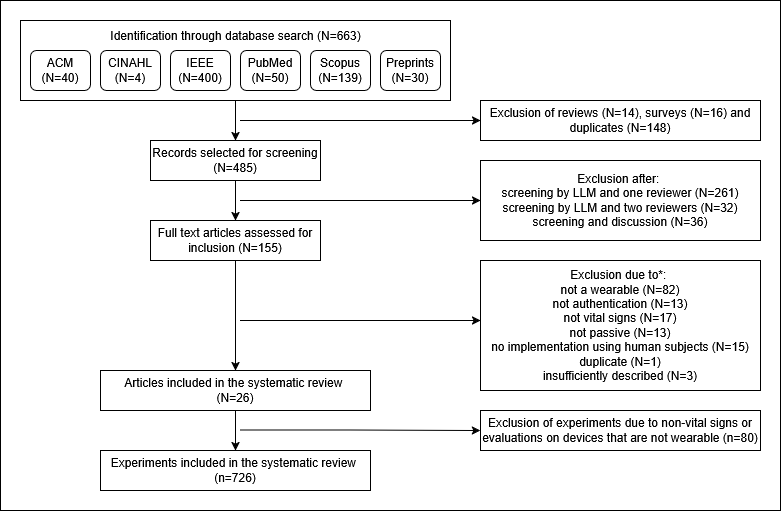

The diagram above was exported from draw.io. Its source (the exported page's mxGraphModel, read from the mxfile embedded in the PNG):
<mxGraphModel dx="1030" dy="535" grid="1" gridSize="10" guides="1" tooltips="1" connect="1" arrows="1" fold="1" page="1" pageScale="1" pageWidth="850" pageHeight="1100" math="0" shadow="0">
  <root>
    <mxCell id="0" />
    <mxCell id="1" parent="0" />
    <mxCell id="uJ651KJId7T33RMtpaoo-17" parent="1" style="rounded=0;whiteSpace=wrap;html=1;" value="" vertex="1">
      <mxGeometry height="510" width="780" x="220" as="geometry" />
    </mxCell>
    <mxCell id="uJ651KJId7T33RMtpaoo-12" edge="1" parent="1" source="btc2tLlygbzo3lY2Nmjr-8" style="edgeStyle=orthogonalEdgeStyle;rounded=0;orthogonalLoop=1;jettySize=auto;html=1;exitX=0.5;exitY=1;exitDx=0;exitDy=0;entryX=0.5;entryY=0;entryDx=0;entryDy=0;" target="btc2tLlygbzo3lY2Nmjr-14">
      <mxGeometry relative="1" as="geometry" />
    </mxCell>
    <mxCell id="btc2tLlygbzo3lY2Nmjr-8" parent="1" style="rounded=0;whiteSpace=wrap;html=1;" value="" vertex="1">
      <mxGeometry height="80" width="430" x="240" y="20" as="geometry" />
    </mxCell>
    <mxCell id="btc2tLlygbzo3lY2Nmjr-1" parent="1" style="rounded=1;whiteSpace=wrap;html=1;" value="&lt;div&gt;ACM&lt;/div&gt;&lt;div&gt;(N=40)&lt;/div&gt;" vertex="1">
      <mxGeometry height="40" width="60" x="250" y="50" as="geometry" />
    </mxCell>
    <mxCell id="btc2tLlygbzo3lY2Nmjr-2" parent="1" style="rounded=1;whiteSpace=wrap;html=1;" value="&lt;div&gt;CINAHL&lt;/div&gt;&lt;div&gt;(N=4)&lt;/div&gt;" vertex="1">
      <mxGeometry height="40" width="60" x="320" y="50" as="geometry" />
    </mxCell>
    <mxCell id="btc2tLlygbzo3lY2Nmjr-3" parent="1" style="rounded=1;whiteSpace=wrap;html=1;" value="&lt;div&gt;IEEE&lt;/div&gt;&lt;div&gt;(N=400)&lt;/div&gt;" vertex="1">
      <mxGeometry height="40" width="60" x="390" y="50" as="geometry" />
    </mxCell>
    <mxCell id="btc2tLlygbzo3lY2Nmjr-4" parent="1" style="rounded=1;whiteSpace=wrap;html=1;" value="&lt;div&gt;PubMed&lt;/div&gt;&lt;div&gt;(N=50)&lt;/div&gt;" vertex="1">
      <mxGeometry height="40" width="60" x="460" y="50" as="geometry" />
    </mxCell>
    <mxCell id="btc2tLlygbzo3lY2Nmjr-5" parent="1" style="rounded=1;whiteSpace=wrap;html=1;" value="Scopus (N=139)" vertex="1">
      <mxGeometry height="40" width="60" x="530" y="50" as="geometry" />
    </mxCell>
    <mxCell id="btc2tLlygbzo3lY2Nmjr-6" parent="1" style="rounded=1;whiteSpace=wrap;html=1;" value="Preprints (N=30)" vertex="1">
      <mxGeometry height="40" width="60" x="600" y="50" as="geometry" />
    </mxCell>
    <mxCell id="btc2tLlygbzo3lY2Nmjr-11" parent="1" style="text;html=1;align=center;verticalAlign=middle;resizable=0;points=[];autosize=1;strokeColor=none;fillColor=none;" value="Identification through database search (N=663)" vertex="1">
      <mxGeometry height="30" width="270" x="320" y="20" as="geometry" />
    </mxCell>
    <mxCell id="btc2tLlygbzo3lY2Nmjr-13" parent="1" style="rounded=0;whiteSpace=wrap;html=1;" value="Exclusion of reviews (N=14), surveys (N=16) and duplicates (N=148)" vertex="1">
      <mxGeometry height="40" width="280" x="700" y="100" as="geometry" />
    </mxCell>
    <mxCell id="uJ651KJId7T33RMtpaoo-13" edge="1" parent="1" source="btc2tLlygbzo3lY2Nmjr-14" style="edgeStyle=orthogonalEdgeStyle;rounded=0;orthogonalLoop=1;jettySize=auto;html=1;exitX=0.5;exitY=1;exitDx=0;exitDy=0;entryX=0.5;entryY=0;entryDx=0;entryDy=0;" target="btc2tLlygbzo3lY2Nmjr-17">
      <mxGeometry relative="1" as="geometry" />
    </mxCell>
    <mxCell id="btc2tLlygbzo3lY2Nmjr-14" parent="1" style="rounded=0;whiteSpace=wrap;html=1;" value="Records selected for screening (N=485)" vertex="1">
      <mxGeometry height="40" width="170" x="370" y="140" as="geometry" />
    </mxCell>
    <mxCell id="uJ651KJId7T33RMtpaoo-14" edge="1" parent="1" source="btc2tLlygbzo3lY2Nmjr-17" style="edgeStyle=orthogonalEdgeStyle;rounded=0;orthogonalLoop=1;jettySize=auto;html=1;exitX=0.5;exitY=1;exitDx=0;exitDy=0;entryX=0.5;entryY=0;entryDx=0;entryDy=0;" target="btc2tLlygbzo3lY2Nmjr-24">
      <mxGeometry relative="1" as="geometry" />
    </mxCell>
    <mxCell id="btc2tLlygbzo3lY2Nmjr-17" parent="1" style="rounded=0;whiteSpace=wrap;html=1;" value="Full text articles assessed for inclusion (N=155)" vertex="1">
      <mxGeometry height="40" width="170" x="370" y="220" as="geometry" />
    </mxCell>
    <mxCell id="btc2tLlygbzo3lY2Nmjr-18" parent="1" style="rounded=0;whiteSpace=wrap;html=1;" value="&lt;div&gt;Exclusion after:&amp;nbsp;&lt;/div&gt;&lt;div&gt;screening by LLM and one reviewer (N=261)&lt;/div&gt;&lt;div&gt;screening by LLM and two reviewers (N=32)&lt;/div&gt;&lt;div&gt;screening and discussion (N=36)&lt;/div&gt;" vertex="1">
      <mxGeometry height="80" width="280" x="700" y="160" as="geometry" />
    </mxCell>
    <mxCell id="btc2tLlygbzo3lY2Nmjr-21" edge="1" parent="1" style="endArrow=classic;html=1;rounded=0;" value="">
      <mxGeometry height="50" relative="1" width="50" as="geometry">
        <Array as="points">
          <mxPoint x="570" y="120" />
        </Array>
        <mxPoint x="460" y="120" as="sourcePoint" />
        <mxPoint x="700" y="120" as="targetPoint" />
      </mxGeometry>
    </mxCell>
    <mxCell id="uJ651KJId7T33RMtpaoo-15" edge="1" parent="1" source="btc2tLlygbzo3lY2Nmjr-24" style="edgeStyle=orthogonalEdgeStyle;rounded=0;orthogonalLoop=1;jettySize=auto;html=1;exitX=0.5;exitY=1;exitDx=0;exitDy=0;entryX=0.5;entryY=0;entryDx=0;entryDy=0;" target="uJ651KJId7T33RMtpaoo-2">
      <mxGeometry relative="1" as="geometry" />
    </mxCell>
    <mxCell id="btc2tLlygbzo3lY2Nmjr-24" parent="1" style="rounded=0;whiteSpace=wrap;html=1;" value="&lt;div&gt;Articles included in the systematic review&amp;nbsp;&lt;/div&gt;&lt;div&gt;(N=26)&lt;/div&gt;" vertex="1">
      <mxGeometry height="40" width="270" x="320" y="370" as="geometry" />
    </mxCell>
    <mxCell id="btc2tLlygbzo3lY2Nmjr-27" parent="1" style="rounded=0;whiteSpace=wrap;html=1;" value="&lt;div&gt;Exclusion due to*:&amp;nbsp;&lt;/div&gt;&lt;div&gt;not a wearable (N=82)&lt;/div&gt;&lt;div&gt;not authentication (N=13)&lt;/div&gt;&lt;div&gt;not vital signs (N=17)&lt;/div&gt;&lt;div&gt;not passive (N=13)&lt;/div&gt;&lt;div&gt;no implementation using human subjects (N=15)&lt;/div&gt;&lt;div&gt;duplicate (N=1)&lt;/div&gt;&lt;div&gt;insufficiently described (N=3)&lt;/div&gt;" vertex="1">
      <mxGeometry height="130" width="280" x="700" y="260" as="geometry" />
    </mxCell>
    <mxCell id="uJ651KJId7T33RMtpaoo-2" parent="1" style="rounded=0;whiteSpace=wrap;html=1;" value="&lt;div&gt;Experiments included in the systematic review&amp;nbsp;&lt;/div&gt;&lt;div&gt;(n=726)&lt;/div&gt;" vertex="1">
      <mxGeometry height="40" width="270" x="320" y="450" as="geometry" />
    </mxCell>
    <mxCell id="uJ651KJId7T33RMtpaoo-6" parent="1" style="rounded=0;whiteSpace=wrap;html=1;" value="Exclusion of experiments due to non-vital signs or evaluations on devices that are not wearable (n=80)" vertex="1">
      <mxGeometry height="40" width="280" x="700" y="410" as="geometry" />
    </mxCell>
    <mxCell id="uJ651KJId7T33RMtpaoo-7" edge="1" parent="1" style="endArrow=classic;html=1;rounded=0;entryX=0;entryY=0.5;entryDx=0;entryDy=0;" target="uJ651KJId7T33RMtpaoo-6" value="">
      <mxGeometry height="50" relative="1" width="50" as="geometry">
        <Array as="points">
          <mxPoint x="570" y="429.5" />
        </Array>
        <mxPoint x="460" y="429.5" as="sourcePoint" />
        <mxPoint x="680" y="429.5" as="targetPoint" />
      </mxGeometry>
    </mxCell>
    <mxCell id="uJ651KJId7T33RMtpaoo-10" edge="1" parent="1" style="endArrow=classic;html=1;rounded=0;" value="">
      <mxGeometry height="50" relative="1" width="50" as="geometry">
        <Array as="points">
          <mxPoint x="570" y="200" />
        </Array>
        <mxPoint x="460" y="200" as="sourcePoint" />
        <mxPoint x="700" y="200" as="targetPoint" />
      </mxGeometry>
    </mxCell>
    <mxCell id="uJ651KJId7T33RMtpaoo-11" edge="1" parent="1" style="endArrow=classic;html=1;rounded=0;" value="">
      <mxGeometry height="50" relative="1" width="50" as="geometry">
        <Array as="points">
          <mxPoint x="570" y="320" />
        </Array>
        <mxPoint x="460" y="320" as="sourcePoint" />
        <mxPoint x="700" y="320" as="targetPoint" />
      </mxGeometry>
    </mxCell>
  </root>
</mxGraphModel>